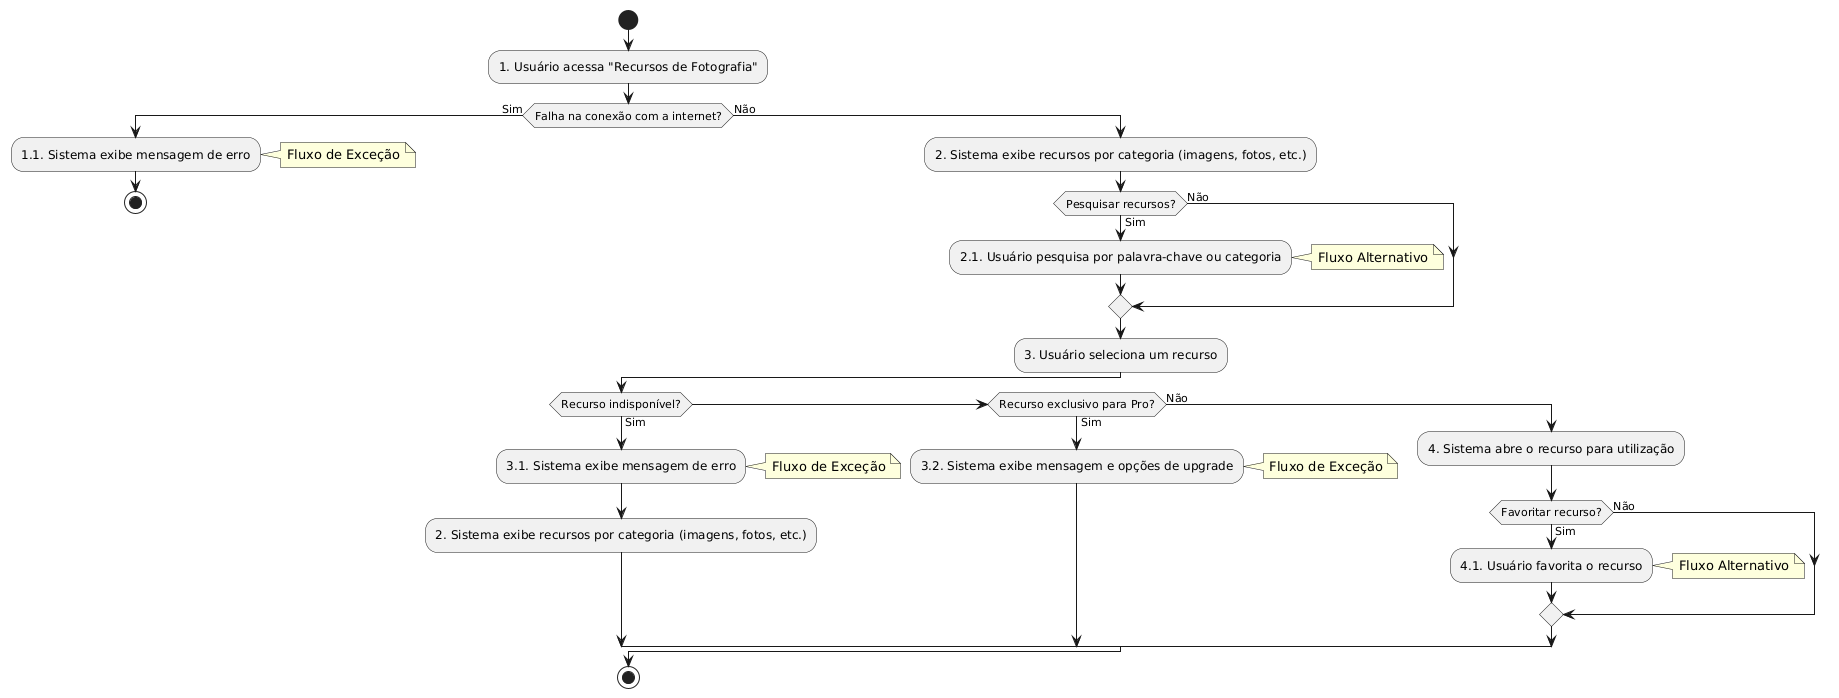

The diagram above was rendered by PlantUML. Its source (embedded in the PNG):
@startuml
start
:1. Usuário acessa "Recursos de Fotografia";

if (Falha na conexão com a internet?) then (Sim)
  :1.1. Sistema exibe mensagem de erro;
  note right: Fluxo de Exceção
  stop
else (Não)
  :2. Sistema exibe recursos por categoria (imagens, fotos, etc.);

  if (Pesquisar recursos?) then (Sim)
    :2.1. Usuário pesquisa por palavra-chave ou categoria;
    note right: Fluxo Alternativo
  else (Não)
  endif

  :3. Usuário seleciona um recurso;

  if (Recurso indisponível?) then (Sim)
    :3.1. Sistema exibe mensagem de erro;
    note right: Fluxo de Exceção
    :2. Sistema exibe recursos por categoria (imagens, fotos, etc.);
  elseif (Recurso exclusivo para Pro?) then (Sim)
    :3.2. Sistema exibe mensagem e opções de upgrade;
    note right: Fluxo de Exceção
  else (Não)
    :4. Sistema abre o recurso para utilização;

    if (Favoritar recurso?) then (Sim)
      :4.1. Usuário favorita o recurso;
      note right: Fluxo Alternativo
    else (Não)
    endif
  endif
endif
stop
@enduml